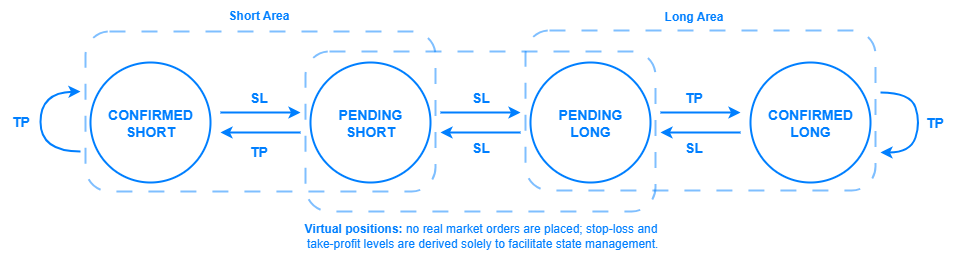

The diagram above was exported from draw.io. Its source (the exported page's mxGraphModel, read from the mxfile embedded in the PNG):
<mxGraphModel dx="1042" dy="527" grid="1" gridSize="10" guides="1" tooltips="1" connect="1" arrows="1" fold="1" page="1" pageScale="1" pageWidth="827" pageHeight="1169" background="none" math="0" shadow="0">
  <root>
    <mxCell id="0" />
    <mxCell id="1" parent="0" />
    <mxCell id="fQRTIpJ_-JUQc3iWnzlt-1" value="&lt;b&gt;&lt;font style=&quot;color: rgb(0, 127, 255); font-size: 14px;&quot;&gt;CONFIRMED&lt;/font&gt;&lt;/b&gt;&lt;div&gt;&lt;b&gt;&lt;font style=&quot;color: rgb(0, 127, 255); font-size: 14px;&quot;&gt;SHORT&lt;/font&gt;&lt;/b&gt;&lt;/div&gt;" style="ellipse;whiteSpace=wrap;html=1;aspect=fixed;direction=south;strokeColor=#007FFF;strokeWidth=2;fillOpacity=0;" vertex="1" parent="1">
      <mxGeometry x="120" y="80" width="120" height="120" as="geometry" />
    </mxCell>
    <mxCell id="fQRTIpJ_-JUQc3iWnzlt-5" value="&lt;b&gt;&lt;font style=&quot;color: rgb(0, 127, 255); font-size: 14px;&quot;&gt;CONFIRMED&lt;/font&gt;&lt;/b&gt;&lt;div&gt;&lt;font style=&quot;font-size: 14px;&quot; color=&quot;#007fff&quot;&gt;&lt;b&gt;LONG&lt;/b&gt;&lt;/font&gt;&lt;/div&gt;" style="ellipse;whiteSpace=wrap;html=1;aspect=fixed;direction=south;strokeColor=#007FFF;strokeWidth=2;fillOpacity=0;" vertex="1" parent="1">
      <mxGeometry x="780" y="80" width="120" height="120" as="geometry" />
    </mxCell>
    <mxCell id="fQRTIpJ_-JUQc3iWnzlt-6" value="&lt;font style=&quot;font-size: 14px;&quot; color=&quot;#007fff&quot;&gt;&lt;b&gt;PENDING&lt;/b&gt;&lt;/font&gt;&lt;div&gt;&lt;font style=&quot;font-size: 14px;&quot; color=&quot;#007fff&quot;&gt;&lt;b&gt;LONG&lt;/b&gt;&lt;/font&gt;&lt;/div&gt;" style="ellipse;whiteSpace=wrap;html=1;aspect=fixed;direction=south;strokeColor=#007FFF;strokeWidth=2;fillOpacity=0;" vertex="1" parent="1">
      <mxGeometry x="560" y="80" width="120" height="120" as="geometry" />
    </mxCell>
    <mxCell id="fQRTIpJ_-JUQc3iWnzlt-7" value="&lt;b&gt;&lt;font style=&quot;color: rgb(0, 127, 255); font-size: 14px;&quot;&gt;PENDING&lt;/font&gt;&lt;/b&gt;&lt;div&gt;&lt;b&gt;&lt;font style=&quot;color: rgb(0, 127, 255); font-size: 14px;&quot;&gt;SHORT&lt;/font&gt;&lt;/b&gt;&lt;/div&gt;" style="ellipse;whiteSpace=wrap;html=1;aspect=fixed;direction=south;strokeColor=#007FFF;strokeWidth=2;fillOpacity=0;" vertex="1" parent="1">
      <mxGeometry x="340" y="80" width="120" height="120" as="geometry" />
    </mxCell>
    <mxCell id="fQRTIpJ_-JUQc3iWnzlt-8" value="" style="endArrow=classic;html=1;rounded=0;strokeColor=#007FFF;strokeWidth=2;" edge="1" parent="1">
      <mxGeometry width="50" height="50" relative="1" as="geometry">
        <mxPoint x="690" y="130" as="sourcePoint" />
        <mxPoint x="770" y="130" as="targetPoint" />
      </mxGeometry>
    </mxCell>
    <mxCell id="fQRTIpJ_-JUQc3iWnzlt-9" value="" style="endArrow=classic;html=1;rounded=0;strokeColor=#007FFF;strokeWidth=2;" edge="1" parent="1">
      <mxGeometry width="50" height="50" relative="1" as="geometry">
        <mxPoint x="470" y="130" as="sourcePoint" />
        <mxPoint x="550" y="130" as="targetPoint" />
      </mxGeometry>
    </mxCell>
    <mxCell id="fQRTIpJ_-JUQc3iWnzlt-10" value="" style="endArrow=classic;html=1;rounded=0;strokeColor=#007FFF;strokeWidth=2;" edge="1" parent="1">
      <mxGeometry width="50" height="50" relative="1" as="geometry">
        <mxPoint x="250" y="130" as="sourcePoint" />
        <mxPoint x="330" y="130" as="targetPoint" />
      </mxGeometry>
    </mxCell>
    <mxCell id="fQRTIpJ_-JUQc3iWnzlt-11" value="" style="endArrow=classic;html=1;rounded=0;strokeColor=#007FFF;strokeWidth=2;" edge="1" parent="1">
      <mxGeometry width="50" height="50" relative="1" as="geometry">
        <mxPoint x="330" y="150" as="sourcePoint" />
        <mxPoint x="250" y="150" as="targetPoint" />
      </mxGeometry>
    </mxCell>
    <mxCell id="fQRTIpJ_-JUQc3iWnzlt-12" value="" style="endArrow=classic;html=1;rounded=0;strokeColor=#007FFF;strokeWidth=2;" edge="1" parent="1">
      <mxGeometry width="50" height="50" relative="1" as="geometry">
        <mxPoint x="550" y="150" as="sourcePoint" />
        <mxPoint x="470" y="150" as="targetPoint" />
      </mxGeometry>
    </mxCell>
    <mxCell id="fQRTIpJ_-JUQc3iWnzlt-13" value="" style="endArrow=classic;html=1;rounded=0;strokeColor=#007FFF;strokeWidth=2;" edge="1" parent="1">
      <mxGeometry width="50" height="50" relative="1" as="geometry">
        <mxPoint x="770" y="150" as="sourcePoint" />
        <mxPoint x="690" y="150" as="targetPoint" />
      </mxGeometry>
    </mxCell>
    <mxCell id="fQRTIpJ_-JUQc3iWnzlt-16" value="" style="curved=1;endArrow=classic;html=1;rounded=0;strokeColor=#007FFF;strokeWidth=2;" edge="1" parent="1">
      <mxGeometry width="50" height="50" relative="1" as="geometry">
        <mxPoint x="110" y="169" as="sourcePoint" />
        <mxPoint x="110" y="109" as="targetPoint" />
        <Array as="points">
          <mxPoint x="70" y="169" />
          <mxPoint x="70" y="110" />
        </Array>
      </mxGeometry>
    </mxCell>
    <mxCell id="fQRTIpJ_-JUQc3iWnzlt-17" value="" style="curved=1;endArrow=classic;html=1;rounded=0;strokeWidth=2;strokeColor=#007FFF;" edge="1" parent="1">
      <mxGeometry width="50" height="50" relative="1" as="geometry">
        <mxPoint x="910" y="110" as="sourcePoint" />
        <mxPoint x="910" y="170" as="targetPoint" />
        <Array as="points">
          <mxPoint x="940" y="110" />
          <mxPoint x="950" y="140" />
          <mxPoint x="940" y="170" />
        </Array>
      </mxGeometry>
    </mxCell>
    <mxCell id="fQRTIpJ_-JUQc3iWnzlt-19" value="&lt;b&gt;&lt;font style=&quot;color: rgb(0, 127, 255); font-size: 14px;&quot;&gt;TP&lt;/font&gt;&lt;/b&gt;" style="text;html=1;align=center;verticalAlign=middle;resizable=0;points=[];autosize=1;strokeColor=none;fillColor=none;" vertex="1" parent="1">
      <mxGeometry x="30" y="124" width="40" height="30" as="geometry" />
    </mxCell>
    <mxCell id="fQRTIpJ_-JUQc3iWnzlt-20" value="&lt;b&gt;&lt;font style=&quot;color: rgb(0, 127, 255); font-size: 14px;&quot;&gt;TP&lt;/font&gt;&lt;/b&gt;" style="text;html=1;align=center;verticalAlign=middle;resizable=0;points=[];autosize=1;strokeColor=none;fillColor=none;" vertex="1" parent="1">
      <mxGeometry x="268" y="154" width="40" height="30" as="geometry" />
    </mxCell>
    <mxCell id="fQRTIpJ_-JUQc3iWnzlt-21" value="&lt;b&gt;&lt;font style=&quot;color: rgb(0, 127, 255); font-size: 14px;&quot;&gt;TP&lt;/font&gt;&lt;/b&gt;" style="text;html=1;align=center;verticalAlign=middle;resizable=0;points=[];autosize=1;strokeColor=none;fillColor=none;" vertex="1" parent="1">
      <mxGeometry x="703" y="100" width="40" height="30" as="geometry" />
    </mxCell>
    <mxCell id="fQRTIpJ_-JUQc3iWnzlt-22" value="&lt;b&gt;&lt;font style=&quot;color: rgb(0, 127, 255); font-size: 14px;&quot;&gt;TP&lt;/font&gt;&lt;/b&gt;" style="text;html=1;align=center;verticalAlign=middle;resizable=0;points=[];autosize=1;strokeColor=none;fillColor=none;" vertex="1" parent="1">
      <mxGeometry x="944" y="125" width="40" height="30" as="geometry" />
    </mxCell>
    <mxCell id="fQRTIpJ_-JUQc3iWnzlt-23" value="&lt;b&gt;&lt;font style=&quot;color: rgb(0, 127, 255); font-size: 14px;&quot;&gt;SL&lt;/font&gt;&lt;/b&gt;" style="text;html=1;align=center;verticalAlign=middle;resizable=0;points=[];autosize=1;strokeColor=none;fillColor=none;" vertex="1" parent="1">
      <mxGeometry x="268" y="100" width="40" height="30" as="geometry" />
    </mxCell>
    <mxCell id="fQRTIpJ_-JUQc3iWnzlt-25" value="&lt;b&gt;&lt;font style=&quot;color: rgb(0, 127, 255); font-size: 14px;&quot;&gt;SL&lt;/font&gt;&lt;/b&gt;" style="text;html=1;align=center;verticalAlign=middle;resizable=0;points=[];autosize=1;strokeColor=none;fillColor=none;" vertex="1" parent="1">
      <mxGeometry x="490" y="100" width="40" height="30" as="geometry" />
    </mxCell>
    <mxCell id="fQRTIpJ_-JUQc3iWnzlt-26" value="&lt;b&gt;&lt;font style=&quot;color: rgb(0, 127, 255); font-size: 14px;&quot;&gt;SL&lt;/font&gt;&lt;/b&gt;" style="text;html=1;align=center;verticalAlign=middle;resizable=0;points=[];autosize=1;strokeColor=none;fillColor=none;" vertex="1" parent="1">
      <mxGeometry x="490" y="150" width="40" height="30" as="geometry" />
    </mxCell>
    <mxCell id="fQRTIpJ_-JUQc3iWnzlt-27" value="&lt;b&gt;&lt;font style=&quot;color: rgb(0, 127, 255); font-size: 14px;&quot;&gt;SL&lt;/font&gt;&lt;/b&gt;" style="text;html=1;align=center;verticalAlign=middle;resizable=0;points=[];autosize=1;strokeColor=none;fillColor=none;" vertex="1" parent="1">
      <mxGeometry x="703" y="150" width="40" height="30" as="geometry" />
    </mxCell>
    <mxCell id="fQRTIpJ_-JUQc3iWnzlt-29" value="" style="rounded=1;whiteSpace=wrap;html=1;strokeColor=#007FFF;dashed=1;dashPattern=8 8;shadow=0;glass=0;strokeOpacity=50;fillOpacity=0;strokeWidth=2;" vertex="1" parent="1">
      <mxGeometry x="335" y="69" width="350" height="160" as="geometry" />
    </mxCell>
    <mxCell id="fQRTIpJ_-JUQc3iWnzlt-30" value="" style="rounded=1;whiteSpace=wrap;html=1;strokeColor=#007FFF;dashed=1;dashPattern=8 8;shadow=0;glass=0;strokeOpacity=50;fillOpacity=0;strokeWidth=2;" vertex="1" parent="1">
      <mxGeometry x="555" y="48" width="350" height="160" as="geometry" />
    </mxCell>
    <mxCell id="fQRTIpJ_-JUQc3iWnzlt-31" value="" style="rounded=1;whiteSpace=wrap;html=1;strokeColor=#007FFF;dashed=1;dashPattern=8 8;shadow=0;glass=0;strokeOpacity=50;fillOpacity=0;strokeWidth=2;" vertex="1" parent="1">
      <mxGeometry x="115" y="49" width="350" height="160" as="geometry" />
    </mxCell>
    <mxCell id="fQRTIpJ_-JUQc3iWnzlt-32" value="&lt;font style=&quot;color: rgb(0, 127, 255);&quot;&gt;&lt;b&gt;Virtual positions:&lt;/b&gt; no real market orders are placed; stop-loss and&lt;/font&gt;&lt;div&gt;&lt;font style=&quot;color: rgb(0, 127, 255);&quot;&gt;&amp;nbsp;take-profit levels are derived solely to facilitate state management.&lt;/font&gt;&lt;/div&gt;" style="text;html=1;align=center;verticalAlign=middle;resizable=0;points=[];autosize=1;strokeColor=none;fillColor=none;" vertex="1" parent="1">
      <mxGeometry x="320" y="233" width="380" height="40" as="geometry" />
    </mxCell>
    <mxCell id="fQRTIpJ_-JUQc3iWnzlt-33" value="&lt;font style=&quot;color: rgb(0, 127, 255);&quot;&gt;&lt;b&gt;Short Area&lt;/b&gt;&lt;/font&gt;" style="text;html=1;align=center;verticalAlign=middle;resizable=0;points=[];autosize=1;strokeColor=none;fillColor=none;" vertex="1" parent="1">
      <mxGeometry x="248" y="18" width="80" height="30" as="geometry" />
    </mxCell>
    <mxCell id="fQRTIpJ_-JUQc3iWnzlt-34" value="&lt;font style=&quot;color: rgb(0, 127, 255);&quot;&gt;&lt;b&gt;Long Area&lt;/b&gt;&lt;/font&gt;" style="text;html=1;align=center;verticalAlign=middle;resizable=0;points=[];autosize=1;strokeColor=none;fillColor=none;" vertex="1" parent="1">
      <mxGeometry x="683" y="19" width="80" height="30" as="geometry" />
    </mxCell>
  </root>
</mxGraphModel>